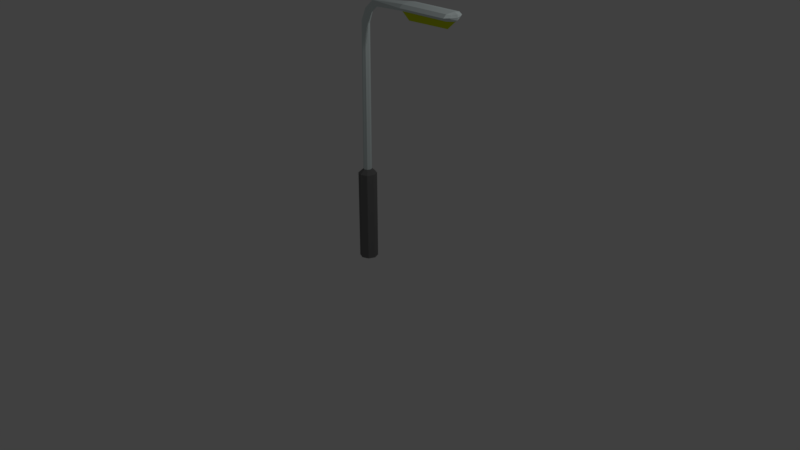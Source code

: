 # Source: Street_Light.blend  (saved by Blender 2.79.0; exported with 4.5.12 LTS)
import bpy
from mathutils import Matrix  # noqa: F401  (used for matrix-valued properties, if any)

bpy.ops.wm.read_factory_settings(use_empty=True)
scene = bpy.context.scene
scene.name = 'Scene'

# ---- collections
col_collection_1 = bpy.data.collections.new('Collection 1'); scene.collection.children.link(col_collection_1)

# ---- materials (node trees are filled in below, after node groups)
mat_metal = bpy.data.materials.new('Metal')
mat_metal.alpha_threshold = 0.0
mat_metal.use_transparent_shadow = False
mat_metal.diffuse_color = (0.7431, 0.8412, 0.8412, 1.0)
mat_metal.roughness = 0.5
mat_base = bpy.data.materials.new('Base')
mat_base.alpha_threshold = 0.0
mat_base.use_transparent_shadow = False
mat_base.diffuse_color = (0.1789, 0.1789, 0.1789, 1.0)
mat_base.roughness = 0.5
mat_light = bpy.data.materials.new('Light')
mat_light.alpha_threshold = 0.0
mat_light.use_transparent_shadow = False
mat_light.diffuse_color = (0.6841, 0.8, 0.01289, 1.0)
mat_light.roughness = 0.5

# ---- material node trees

# ---- world
world_world = bpy.data.worlds.new('World'); scene.world = world_world
world_world.color = (0.05088, 0.05088, 0.05088)
world_world.use_sun_shadow = False
world_world.sun_shadow_jitter_overblur = 0.0
world_world.cycles.sampling_method = 'MANUAL'

# ---- cameras
cam_camera = bpy.data.cameras.new('Camera')
cam_camera.clip_end = 100.0
cam_camera.lens = 35.0
cam_camera.sensor_width = 32.0
cam_camera.sensor_height = 18.0
cam_camera.ortho_scale = 7.314
cam_camera.dof.focus_distance = 0.0
cam_camera.dof.aperture_fstop = 128.0

# ---- lights
light_lamp = bpy.data.lights.new('Lamp', 'POINT')
light_lamp.transmission_factor = 0.0
light_lamp.cutoff_distance = 30.0
light_lamp.energy = 100.0
light_lamp.shadow_buffer_clip_start = 1.001
light_lamp.shadow_soft_size = 0.1
light_lamp.shadow_maximum_resolution = 0.006
light_lamp.use_absolute_resolution = True

# ---- meshes
me_cylinder = bpy.data.meshes.new('Cylinder')
me_cylinder.from_pydata([(-4.618e-08, 0.1146, -0.007142), (-4.618e-08, 0.1146, 1.136), (0.08103, 0.08103, -0.007142), (0.08103, 0.08103, 1.136), (0.1146, 1.588e-09, -0.007142), (0.1146, 1.588e-09, 1.136), (0.08103, -0.08103, -0.007142), (0.08103, -0.08103, 1.136), (-5.62e-08, -0.1146, -0.007142), (-5.62e-08, -0.1146, 1.136), (-0.08103, -0.08103, -0.007142), (-0.08103, -0.08103, 1.136), (-0.1146, 7.963e-09, -0.007142), (-0.1146, 7.963e-09, 1.136), (-0.08103, 0.08103, -0.007142), (-0.08103, 0.08103, 1.136), (0.03667, 0.03667, 1.19), (-5.353e-08, 0.05186, 1.19), (0.05186, 1.228e-09, 1.19), (0.03667, -0.03667, 1.19), (-5.806e-08, -0.05186, 1.19), (-0.03667, -0.03667, 1.19), (-0.05186, 4.114e-09, 1.19), (-0.03667, 0.03667, 1.19), (0.04313, 0.03725, 2.981), (0.01326, 0.05268, 2.992), (0.0555, 9.901e-10, 2.977), (0.04313, -0.03725, 2.981), (0.01326, -0.05268, 2.992), (-0.01661, -0.03725, 3.003), (-0.02899, 3.921e-09, 3.008), (-0.01661, 0.03725, 3.003), (0.0912, 0.03752, 3.113), (0.07112, 0.05306, 3.136), (0.09952, 1.584e-09, 3.104), (0.0912, -0.03752, 3.113), (0.07112, -0.05306, 3.136), (0.05104, -0.03752, 3.158), (0.04272, 4.536e-09, 3.168), (0.05104, 0.03752, 3.158), (0.1902, 0.03721, 3.203), (0.1816, 0.05262, 3.235), (0.1938, 3.31e-09, 3.19), (0.1902, -0.03721, 3.203), (0.1816, -0.05262, 3.235), (0.1729, -0.03721, 3.267), (0.1693, 6.238e-09, 3.28), (0.1729, 0.03721, 3.267), (0.7158, 0.09732, 3.24), (0.7158, 0.1376, 3.277), (0.6687, 1.479e-07, 3.225), (0.7158, -0.09732, 3.24), (0.7158, -0.1376, 3.277), (0.7158, -0.09732, 3.313), (0.7158, 1.555e-07, 3.329), (0.7158, 0.09732, 3.313), (1.359, 0.09732, 3.24), (1.359, 0.1376, 3.277), (1.384, -2.703e-07, 3.225), (1.359, -0.09732, 3.24), (1.359, -0.1376, 3.277), (1.359, -0.09732, 3.313), (1.384, -2.626e-07, 3.329), (1.359, 0.09732, 3.313), (0.7806, 0.0024, 3.133), (0.8113, 0.09732, 3.159), (0.8223, -0.09732, 3.157), (1.291, 0.002399, 3.133), (1.279, 0.08268, 3.163), (1.261, -0.06058, 3.16), (1.399, 0.06058, 3.254), (1.399, 0.08567, 3.277), (1.424, -2.654e-07, 3.244), (1.399, -0.06058, 3.254), (1.399, -0.08567, 3.277), (1.399, -0.06058, 3.3), (1.424, -2.607e-07, 3.309), (1.399, 0.06058, 3.3), (1.433, -2.682e-07, 3.277)], [], [(0, 1, 3, 2), (2, 3, 5, 4), (4, 5, 7, 6), (6, 7, 9, 8), (8, 9, 11, 10), (10, 11, 13, 12), (1, 15, 23, 17), (12, 13, 15, 14), (14, 15, 1, 0), (0, 2, 4, 6, 8, 10, 12, 14), (23, 22, 30, 31), (3, 1, 17, 16), (7, 5, 18, 19), (13, 11, 21, 22), (9, 7, 19, 20), (15, 13, 22, 23), (5, 3, 16, 18), (11, 9, 20, 21), (30, 29, 37, 38), (21, 20, 28, 29), (19, 18, 26, 27), (16, 17, 25, 24), (17, 23, 31, 25), (22, 21, 29, 30), (20, 19, 27, 28), (18, 16, 24, 26), (32, 33, 41, 40), (28, 27, 35, 36), (26, 24, 32, 34), (31, 30, 38, 39), (29, 28, 36, 37), (27, 26, 34, 35), (24, 25, 33, 32), (25, 31, 39, 33), (47, 46, 54, 55), (33, 39, 47, 41), (38, 37, 45, 46), (36, 35, 43, 44), (34, 32, 40, 42), (39, 38, 46, 47), (37, 36, 44, 45), (35, 34, 42, 43), (59, 51, 66, 69), (45, 44, 52, 53), (43, 42, 50, 51), (40, 41, 49, 48), (41, 47, 55, 49), (46, 45, 53, 54), (44, 43, 51, 52), (42, 40, 48, 50), (57, 63, 77, 71), (55, 54, 62, 63), (53, 52, 60, 61), (50, 48, 65, 64), (48, 49, 57, 56), (49, 55, 63, 57), (54, 53, 61, 62), (52, 51, 59, 60), (64, 65, 68, 67), (66, 64, 67, 69), (56, 58, 67, 68), (48, 56, 68, 65), (51, 50, 64, 66), (58, 59, 69, 67), (78, 76, 75, 74), (62, 61, 75, 76), (60, 59, 73, 74), (58, 56, 70, 72), (63, 62, 76, 77), (61, 60, 74, 75), (59, 58, 72, 73), (56, 57, 71, 70), (72, 78, 74, 73), (71, 77, 76, 78), (70, 71, 78, 72)])
me_cylinder.polygons.foreach_set('material_index', [1, 1, 1, 1, 1, 1, 1, 1, 1, 1, 0, 1, 1, 1, 1, 1, 1, 1, 0, 0, 0, 0, 0, 0, 0, 0, 0, 0, 0, 0, 0, 0, 0, 0, 0, 0, 0, 0, 0, 0, 0, 0, 2, 0, 0, 0, 0, 0, 0, 0, 0, 0, 0, 2, 0, 0, 0, 0, 2, 2, 2, 2, 2, 2, 0, 0, 0, 0, 0, 0, 0, 0, 0, 0, 0])
me_cylinder.materials.append(mat_metal)
me_cylinder.materials.append(mat_base)
me_cylinder.materials.append(mat_light)
me_cylinder.use_remesh_preserve_volume = False
me_cylinder.use_remesh_preserve_attributes = False
me_cylinder.use_mirror_vertex_groups = False
me_cylinder.update()

# ---- objects
ob_cylinder = bpy.data.objects.new('Cylinder', me_cylinder)
ob_lamp = bpy.data.objects.new('Lamp', light_lamp)
ob_camera = bpy.data.objects.new('Camera', cam_camera)

# ---- transforms, parenting, visibility, modifiers, constraints
ob_cylinder.location = (0.0, 0.0, 0.0)
ob_cylinder.lineart.crease_threshold = 0.0
ob_lamp.location = (4.076, 1.005, 5.904)
ob_lamp.rotation_euler = (0.6503, 0.05522, 1.866)
ob_lamp.lock_rotations_4d = False
ob_lamp.empty_display_type = 'ARROWS'
ob_lamp.color = (0.0, 0.0, 0.0, 0.0)
ob_lamp.lineart.crease_threshold = 0.0
ob_camera.location = (7.481, -6.508, 5.344)
ob_camera.rotation_euler = (1.109, 0.0, 0.8149)
ob_camera.lock_rotations_4d = False
ob_camera.empty_display_type = 'ARROWS'
ob_camera.color = (0.0, 0.0, 0.0, 0.0)
ob_camera.display_type = 'WIRE'
ob_camera.lineart.crease_threshold = 0.0

# ---- collection membership
col_collection_1.objects.link(ob_cylinder)
col_collection_1.objects.link(ob_lamp)
col_collection_1.objects.link(ob_camera)

# ---- scene / render settings (as saved in the file)
scene.camera = ob_camera
scene.frame_start = 1; scene.frame_end = 250; scene.frame_set(1)
scene.render.engine = 'BLENDER_EEVEE_NEXT'
scene.render.resolution_percentage = 50
scene.render.dither_intensity = 0.0
scene.cycles.use_denoising = False
scene.cycles.samples = 128
scene.cycles.sampling_pattern = 'TABULATED_SOBOL'
scene.cycles.use_adaptive_sampling = False
scene.cycles.use_light_tree = False
scene.cycles.blur_glossy = 0.0
scene.cycles.sample_clamp_indirect = 0.0
scene.view_settings.view_transform = 'Standard'
bpy.context.view_layer.update()
